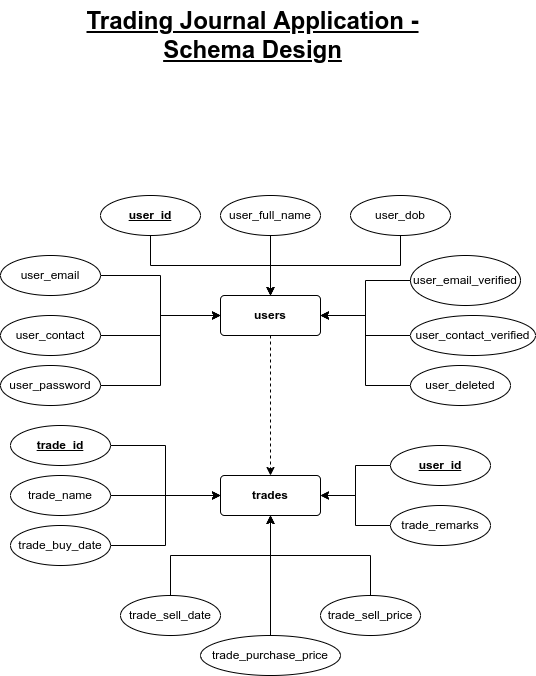

The diagram above was exported from draw.io. Its source (the exported page's mxGraphModel, read from the mxfile embedded in the PNG):
<mxGraphModel dx="868" dy="404" grid="1" gridSize="10" guides="1" tooltips="1" connect="1" arrows="1" fold="1" page="1" pageScale="1" pageWidth="850" pageHeight="1100" math="0" shadow="0">
  <root>
    <mxCell id="0" />
    <mxCell id="1" parent="0" />
    <mxCell id="JX-lX7TqUXYdIsK4zBdv-57" style="edgeStyle=orthogonalEdgeStyle;rounded=0;orthogonalLoop=1;jettySize=auto;html=1;exitX=0.5;exitY=1;exitDx=0;exitDy=0;entryX=0.5;entryY=0;entryDx=0;entryDy=0;dashed=1;" edge="1" parent="1" source="JX-lX7TqUXYdIsK4zBdv-14" target="JX-lX7TqUXYdIsK4zBdv-36">
      <mxGeometry relative="1" as="geometry" />
    </mxCell>
    <mxCell id="JX-lX7TqUXYdIsK4zBdv-14" value="&lt;b&gt;users&lt;/b&gt;" style="rounded=1;arcSize=10;whiteSpace=wrap;html=1;align=center;" vertex="1" parent="1">
      <mxGeometry x="378" y="310" width="100" height="40" as="geometry" />
    </mxCell>
    <mxCell id="JX-lX7TqUXYdIsK4zBdv-29" style="edgeStyle=orthogonalEdgeStyle;rounded=0;orthogonalLoop=1;jettySize=auto;html=1;exitX=0.5;exitY=1;exitDx=0;exitDy=0;entryX=0.5;entryY=0;entryDx=0;entryDy=0;" edge="1" parent="1" source="JX-lX7TqUXYdIsK4zBdv-15" target="JX-lX7TqUXYdIsK4zBdv-14">
      <mxGeometry relative="1" as="geometry" />
    </mxCell>
    <mxCell id="JX-lX7TqUXYdIsK4zBdv-15" value="&lt;b&gt;&lt;u&gt;user_id&lt;/u&gt;&lt;/b&gt;" style="ellipse;whiteSpace=wrap;html=1;align=center;" vertex="1" parent="1">
      <mxGeometry x="258" y="210" width="100" height="40" as="geometry" />
    </mxCell>
    <mxCell id="JX-lX7TqUXYdIsK4zBdv-30" style="edgeStyle=orthogonalEdgeStyle;rounded=0;orthogonalLoop=1;jettySize=auto;html=1;exitX=0.5;exitY=1;exitDx=0;exitDy=0;" edge="1" parent="1" source="JX-lX7TqUXYdIsK4zBdv-16">
      <mxGeometry relative="1" as="geometry">
        <mxPoint x="428" y="310" as="targetPoint" />
      </mxGeometry>
    </mxCell>
    <mxCell id="JX-lX7TqUXYdIsK4zBdv-16" value="user_full_name" style="ellipse;whiteSpace=wrap;html=1;align=center;" vertex="1" parent="1">
      <mxGeometry x="378" y="210" width="100" height="40" as="geometry" />
    </mxCell>
    <mxCell id="JX-lX7TqUXYdIsK4zBdv-31" style="edgeStyle=orthogonalEdgeStyle;rounded=0;orthogonalLoop=1;jettySize=auto;html=1;exitX=0.5;exitY=1;exitDx=0;exitDy=0;" edge="1" parent="1" source="JX-lX7TqUXYdIsK4zBdv-17">
      <mxGeometry relative="1" as="geometry">
        <mxPoint x="428" y="310" as="targetPoint" />
      </mxGeometry>
    </mxCell>
    <mxCell id="JX-lX7TqUXYdIsK4zBdv-17" value="user_dob" style="ellipse;whiteSpace=wrap;html=1;align=center;" vertex="1" parent="1">
      <mxGeometry x="508" y="210" width="100" height="40" as="geometry" />
    </mxCell>
    <mxCell id="JX-lX7TqUXYdIsK4zBdv-27" style="edgeStyle=orthogonalEdgeStyle;rounded=0;orthogonalLoop=1;jettySize=auto;html=1;exitX=1;exitY=0.5;exitDx=0;exitDy=0;entryX=0;entryY=0.5;entryDx=0;entryDy=0;" edge="1" parent="1" source="JX-lX7TqUXYdIsK4zBdv-18" target="JX-lX7TqUXYdIsK4zBdv-14">
      <mxGeometry relative="1" as="geometry" />
    </mxCell>
    <mxCell id="JX-lX7TqUXYdIsK4zBdv-18" value="user_email" style="ellipse;whiteSpace=wrap;html=1;align=center;" vertex="1" parent="1">
      <mxGeometry x="158" y="270" width="100" height="40" as="geometry" />
    </mxCell>
    <mxCell id="JX-lX7TqUXYdIsK4zBdv-25" style="edgeStyle=orthogonalEdgeStyle;rounded=0;orthogonalLoop=1;jettySize=auto;html=1;exitX=1;exitY=0.5;exitDx=0;exitDy=0;entryX=0;entryY=0.5;entryDx=0;entryDy=0;" edge="1" parent="1" source="JX-lX7TqUXYdIsK4zBdv-19" target="JX-lX7TqUXYdIsK4zBdv-14">
      <mxGeometry relative="1" as="geometry" />
    </mxCell>
    <mxCell id="JX-lX7TqUXYdIsK4zBdv-19" value="user_contact" style="ellipse;whiteSpace=wrap;html=1;align=center;" vertex="1" parent="1">
      <mxGeometry x="158" y="330" width="100" height="40" as="geometry" />
    </mxCell>
    <mxCell id="JX-lX7TqUXYdIsK4zBdv-28" style="edgeStyle=orthogonalEdgeStyle;rounded=0;orthogonalLoop=1;jettySize=auto;html=1;exitX=1;exitY=0.5;exitDx=0;exitDy=0;entryX=0;entryY=0.5;entryDx=0;entryDy=0;" edge="1" parent="1" source="JX-lX7TqUXYdIsK4zBdv-20" target="JX-lX7TqUXYdIsK4zBdv-14">
      <mxGeometry relative="1" as="geometry" />
    </mxCell>
    <mxCell id="JX-lX7TqUXYdIsK4zBdv-20" value="user_password" style="ellipse;whiteSpace=wrap;html=1;align=center;" vertex="1" parent="1">
      <mxGeometry x="158" y="380" width="100" height="40" as="geometry" />
    </mxCell>
    <mxCell id="JX-lX7TqUXYdIsK4zBdv-32" style="edgeStyle=orthogonalEdgeStyle;rounded=0;orthogonalLoop=1;jettySize=auto;html=1;exitX=0;exitY=0.5;exitDx=0;exitDy=0;entryX=1;entryY=0.5;entryDx=0;entryDy=0;" edge="1" parent="1" source="JX-lX7TqUXYdIsK4zBdv-21" target="JX-lX7TqUXYdIsK4zBdv-14">
      <mxGeometry relative="1" as="geometry" />
    </mxCell>
    <mxCell id="JX-lX7TqUXYdIsK4zBdv-21" value="user_email_verified" style="ellipse;whiteSpace=wrap;html=1;align=center;" vertex="1" parent="1">
      <mxGeometry x="568" y="270" width="110" height="50" as="geometry" />
    </mxCell>
    <mxCell id="JX-lX7TqUXYdIsK4zBdv-34" style="edgeStyle=orthogonalEdgeStyle;rounded=0;orthogonalLoop=1;jettySize=auto;html=1;exitX=0;exitY=0.5;exitDx=0;exitDy=0;entryX=1;entryY=0.5;entryDx=0;entryDy=0;" edge="1" parent="1" source="JX-lX7TqUXYdIsK4zBdv-22" target="JX-lX7TqUXYdIsK4zBdv-14">
      <mxGeometry relative="1" as="geometry" />
    </mxCell>
    <mxCell id="JX-lX7TqUXYdIsK4zBdv-22" value="user_contact_verified" style="ellipse;whiteSpace=wrap;html=1;align=center;" vertex="1" parent="1">
      <mxGeometry x="568" y="330" width="125" height="40" as="geometry" />
    </mxCell>
    <mxCell id="JX-lX7TqUXYdIsK4zBdv-35" style="edgeStyle=orthogonalEdgeStyle;rounded=0;orthogonalLoop=1;jettySize=auto;html=1;exitX=0;exitY=0.5;exitDx=0;exitDy=0;entryX=1;entryY=0.5;entryDx=0;entryDy=0;" edge="1" parent="1" source="JX-lX7TqUXYdIsK4zBdv-23" target="JX-lX7TqUXYdIsK4zBdv-14">
      <mxGeometry relative="1" as="geometry" />
    </mxCell>
    <mxCell id="JX-lX7TqUXYdIsK4zBdv-23" value="user_deleted" style="ellipse;whiteSpace=wrap;html=1;align=center;" vertex="1" parent="1">
      <mxGeometry x="568" y="380" width="100" height="40" as="geometry" />
    </mxCell>
    <mxCell id="JX-lX7TqUXYdIsK4zBdv-36" value="&lt;b&gt;trades&lt;/b&gt;" style="rounded=1;arcSize=10;whiteSpace=wrap;html=1;align=center;" vertex="1" parent="1">
      <mxGeometry x="378" y="490" width="100" height="40" as="geometry" />
    </mxCell>
    <mxCell id="JX-lX7TqUXYdIsK4zBdv-45" style="edgeStyle=orthogonalEdgeStyle;rounded=0;orthogonalLoop=1;jettySize=auto;html=1;exitX=1;exitY=0.5;exitDx=0;exitDy=0;entryX=0;entryY=0.5;entryDx=0;entryDy=0;" edge="1" parent="1" source="JX-lX7TqUXYdIsK4zBdv-37" target="JX-lX7TqUXYdIsK4zBdv-36">
      <mxGeometry relative="1" as="geometry" />
    </mxCell>
    <mxCell id="JX-lX7TqUXYdIsK4zBdv-37" value="&lt;b&gt;&lt;u&gt;trade_id&lt;/u&gt;&lt;/b&gt;" style="ellipse;whiteSpace=wrap;html=1;align=center;" vertex="1" parent="1">
      <mxGeometry x="168" y="440" width="100" height="40" as="geometry" />
    </mxCell>
    <mxCell id="JX-lX7TqUXYdIsK4zBdv-49" style="edgeStyle=orthogonalEdgeStyle;rounded=0;orthogonalLoop=1;jettySize=auto;html=1;exitX=1;exitY=0.5;exitDx=0;exitDy=0;" edge="1" parent="1" source="JX-lX7TqUXYdIsK4zBdv-38" target="JX-lX7TqUXYdIsK4zBdv-36">
      <mxGeometry relative="1" as="geometry" />
    </mxCell>
    <mxCell id="JX-lX7TqUXYdIsK4zBdv-38" value="trade_name" style="ellipse;whiteSpace=wrap;html=1;align=center;" vertex="1" parent="1">
      <mxGeometry x="168" y="490" width="100" height="40" as="geometry" />
    </mxCell>
    <mxCell id="JX-lX7TqUXYdIsK4zBdv-51" style="edgeStyle=orthogonalEdgeStyle;rounded=0;orthogonalLoop=1;jettySize=auto;html=1;exitX=1;exitY=0.5;exitDx=0;exitDy=0;entryX=0;entryY=0.5;entryDx=0;entryDy=0;" edge="1" parent="1" source="JX-lX7TqUXYdIsK4zBdv-39" target="JX-lX7TqUXYdIsK4zBdv-36">
      <mxGeometry relative="1" as="geometry" />
    </mxCell>
    <mxCell id="JX-lX7TqUXYdIsK4zBdv-39" value="trade_buy_date" style="ellipse;whiteSpace=wrap;html=1;align=center;" vertex="1" parent="1">
      <mxGeometry x="168" y="540" width="100" height="40" as="geometry" />
    </mxCell>
    <mxCell id="JX-lX7TqUXYdIsK4zBdv-52" style="edgeStyle=orthogonalEdgeStyle;rounded=0;orthogonalLoop=1;jettySize=auto;html=1;exitX=0.5;exitY=0;exitDx=0;exitDy=0;entryX=0.5;entryY=1;entryDx=0;entryDy=0;" edge="1" parent="1" source="JX-lX7TqUXYdIsK4zBdv-40" target="JX-lX7TqUXYdIsK4zBdv-36">
      <mxGeometry relative="1" as="geometry" />
    </mxCell>
    <mxCell id="JX-lX7TqUXYdIsK4zBdv-40" value="trade_sell_date" style="ellipse;whiteSpace=wrap;html=1;align=center;" vertex="1" parent="1">
      <mxGeometry x="278" y="610" width="100" height="40" as="geometry" />
    </mxCell>
    <mxCell id="JX-lX7TqUXYdIsK4zBdv-53" style="edgeStyle=orthogonalEdgeStyle;rounded=0;orthogonalLoop=1;jettySize=auto;html=1;exitX=0.5;exitY=0;exitDx=0;exitDy=0;" edge="1" parent="1" source="JX-lX7TqUXYdIsK4zBdv-41" target="JX-lX7TqUXYdIsK4zBdv-36">
      <mxGeometry relative="1" as="geometry" />
    </mxCell>
    <mxCell id="JX-lX7TqUXYdIsK4zBdv-41" value="trade_purchase_price" style="ellipse;whiteSpace=wrap;html=1;align=center;" vertex="1" parent="1">
      <mxGeometry x="358" y="650" width="140" height="40" as="geometry" />
    </mxCell>
    <mxCell id="JX-lX7TqUXYdIsK4zBdv-54" style="edgeStyle=orthogonalEdgeStyle;rounded=0;orthogonalLoop=1;jettySize=auto;html=1;exitX=0.5;exitY=0;exitDx=0;exitDy=0;entryX=0.5;entryY=1;entryDx=0;entryDy=0;" edge="1" parent="1" source="JX-lX7TqUXYdIsK4zBdv-42" target="JX-lX7TqUXYdIsK4zBdv-36">
      <mxGeometry relative="1" as="geometry" />
    </mxCell>
    <mxCell id="JX-lX7TqUXYdIsK4zBdv-42" value="trade_sell_price" style="ellipse;whiteSpace=wrap;html=1;align=center;" vertex="1" parent="1">
      <mxGeometry x="478" y="610" width="100" height="40" as="geometry" />
    </mxCell>
    <mxCell id="JX-lX7TqUXYdIsK4zBdv-55" style="edgeStyle=orthogonalEdgeStyle;rounded=0;orthogonalLoop=1;jettySize=auto;html=1;exitX=0;exitY=0.5;exitDx=0;exitDy=0;entryX=1;entryY=0.5;entryDx=0;entryDy=0;" edge="1" parent="1" source="JX-lX7TqUXYdIsK4zBdv-43" target="JX-lX7TqUXYdIsK4zBdv-36">
      <mxGeometry relative="1" as="geometry" />
    </mxCell>
    <mxCell id="JX-lX7TqUXYdIsK4zBdv-43" value="trade_remarks" style="ellipse;whiteSpace=wrap;html=1;align=center;" vertex="1" parent="1">
      <mxGeometry x="548" y="520" width="100" height="40" as="geometry" />
    </mxCell>
    <mxCell id="JX-lX7TqUXYdIsK4zBdv-56" style="edgeStyle=orthogonalEdgeStyle;rounded=0;orthogonalLoop=1;jettySize=auto;html=1;exitX=0;exitY=0.5;exitDx=0;exitDy=0;entryX=1;entryY=0.5;entryDx=0;entryDy=0;" edge="1" parent="1" source="JX-lX7TqUXYdIsK4zBdv-44" target="JX-lX7TqUXYdIsK4zBdv-36">
      <mxGeometry relative="1" as="geometry" />
    </mxCell>
    <mxCell id="JX-lX7TqUXYdIsK4zBdv-44" value="&lt;b&gt;&lt;u&gt;user_id&lt;/u&gt;&lt;/b&gt;" style="ellipse;whiteSpace=wrap;html=1;align=center;" vertex="1" parent="1">
      <mxGeometry x="548" y="460" width="100" height="40" as="geometry" />
    </mxCell>
    <mxCell id="JX-lX7TqUXYdIsK4zBdv-58" value="&lt;font style=&quot;font-size: 24px;&quot;&gt;&lt;b&gt;&lt;u&gt;Trading Journal Application -&lt;br&gt;Schema Design&lt;/u&gt;&lt;/b&gt;&lt;/font&gt;" style="text;html=1;align=center;verticalAlign=middle;resizable=0;points=[];autosize=1;strokeColor=none;fillColor=none;" vertex="1" parent="1">
      <mxGeometry x="235" y="15" width="350" height="70" as="geometry" />
    </mxCell>
  </root>
</mxGraphModel>